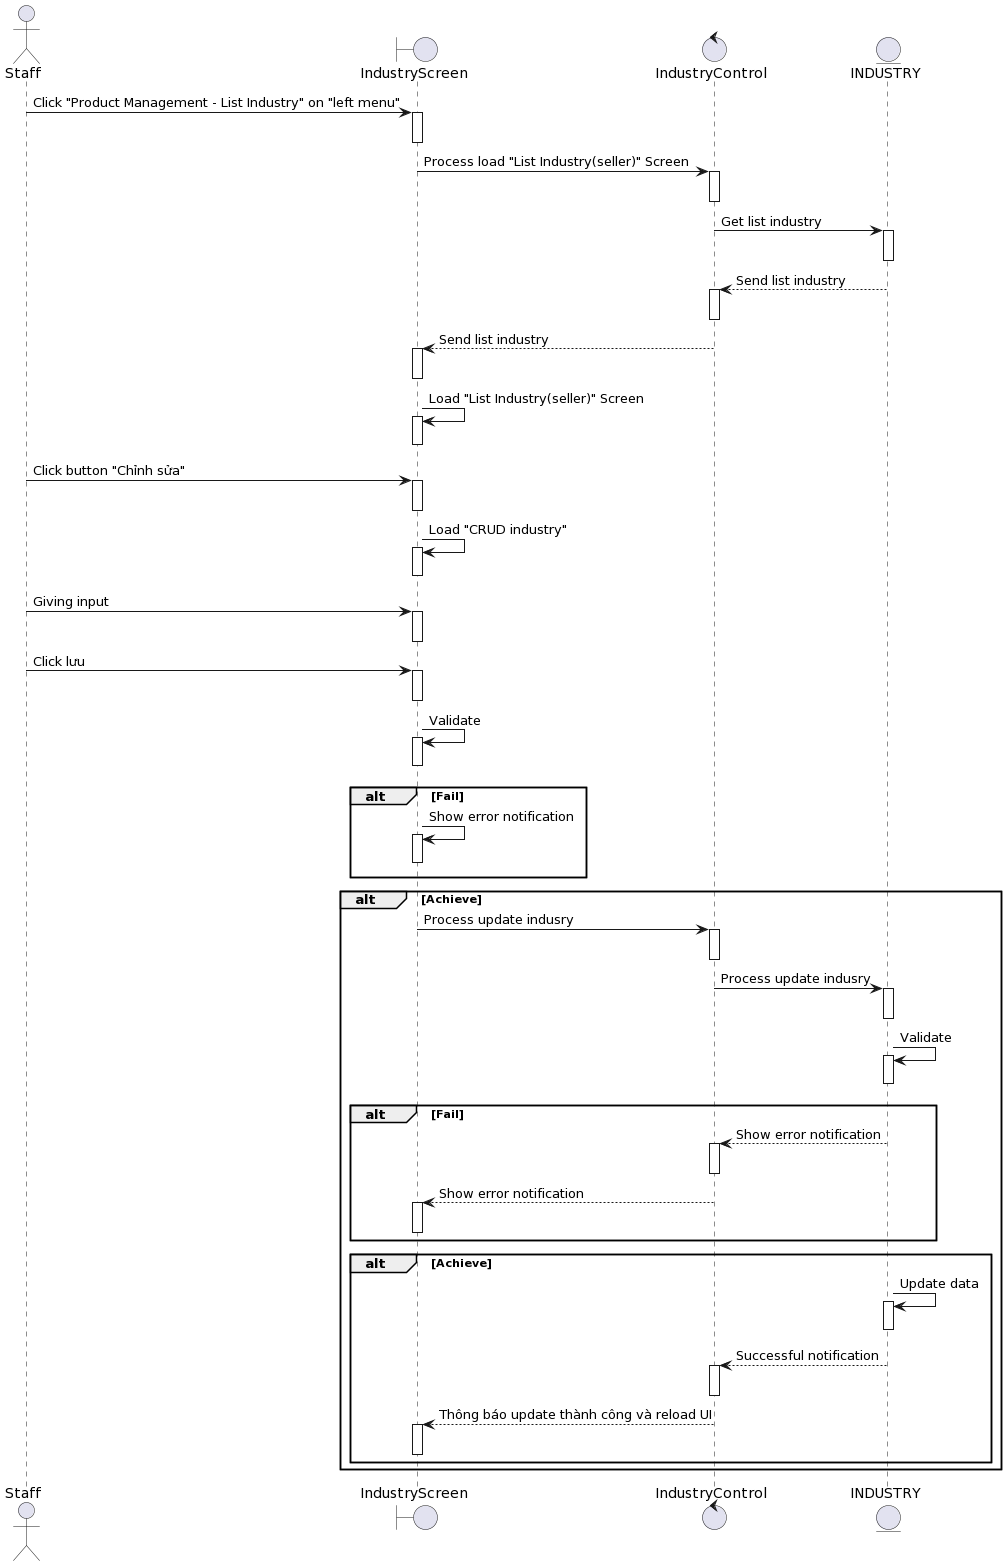

The diagram above was rendered by PlantUML. Its source (embedded in the PNG):
@startuml
actor Staff

boundary IndustryScreen
control IndustryControl 
entity INDUSTRY

Staff-> IndustryScreen++: Click "Product Management - List Industry" on "left menu"
deactivate IndustryScreen


IndustryScreen-> IndustryControl ++: Process load "List Industry(seller)" Screen
deactivate IndustryControl 

IndustryControl -> INDUSTRY++: Get list industry
deactivate INDUSTRY

INDUSTRY--> IndustryControl ++: Send list industry
deactivate IndustryControl 

IndustryControl --> IndustryScreen++: Send list industry
deactivate IndustryScreen

IndustryScreen-> IndustryScreen++: Load "List Industry(seller)" Screen
deactivate IndustryScreen

Staff-> IndustryScreen++ : Click button "Chỉnh sửa"
deactivate IndustryScreen

IndustryScreen-> IndustryScreen++: Load "CRUD industry"
deactivate IndustryScreen

Staff-> IndustryScreen++: Giving input
deactivate IndustryScreen
Staff-> IndustryScreen++: Click lưu
deactivate IndustryScreen

IndustryScreen-> IndustryScreen++: Validate
deactivate IndustryScreen


alt Fail
    IndustryScreen-> IndustryScreen++: Show error notification
deactivate IndustryScreen
end

alt Achieve

    IndustryScreen-> IndustryControl ++: Process update indusry 

deactivate IndustryControl 
    IndustryControl -> INDUSTRY++:Process update indusry 

deactivate INDUSTRY
    INDUSTRY-> INDUSTRY++: Validate
deactivate INDUSTRY
alt Fail
    INDUSTRY--> IndustryControl ++: Show error notification
deactivate IndustryControl 
IndustryControl --> IndustryScreen++: Show error notification
deactivate IndustryScreen
end

alt Achieve
    INDUSTRY-> INDUSTRY++: Update data
deactivate INDUSTRY

     INDUSTRY--> IndustryControl ++: Successful notification
deactivate IndustryControl 
    IndustryControl --> IndustryScreen++: Thông báo update thành công và reload UI
deactivate IndustryScreen

end
end
@enduml